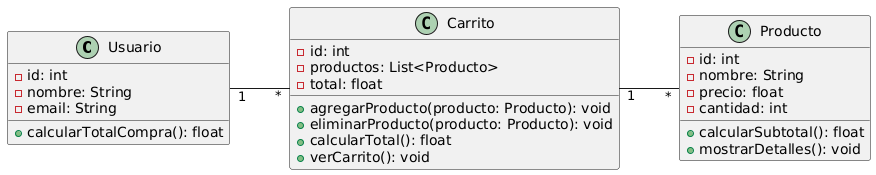

The diagram above was rendered by PlantUML. Its source (embedded in the PNG):
@startuml
left to right direction

class Usuario {
    - id: int
    - nombre: String
    - email: String
    + calcularTotalCompra(): float
}

class Carrito {
    - id: int
    - productos: List<Producto>
    - total: float
    + agregarProducto(producto: Producto): void
    + eliminarProducto(producto: Producto): void
    + calcularTotal(): float
    + verCarrito(): void
}

class Producto {
    - id: int
    - nombre: String
    - precio: float
    - cantidad: int
    + calcularSubtotal(): float
    + mostrarDetalles(): void
}

Usuario "1" -- "*" Carrito
Carrito "1" -- "*" Producto
@enduml